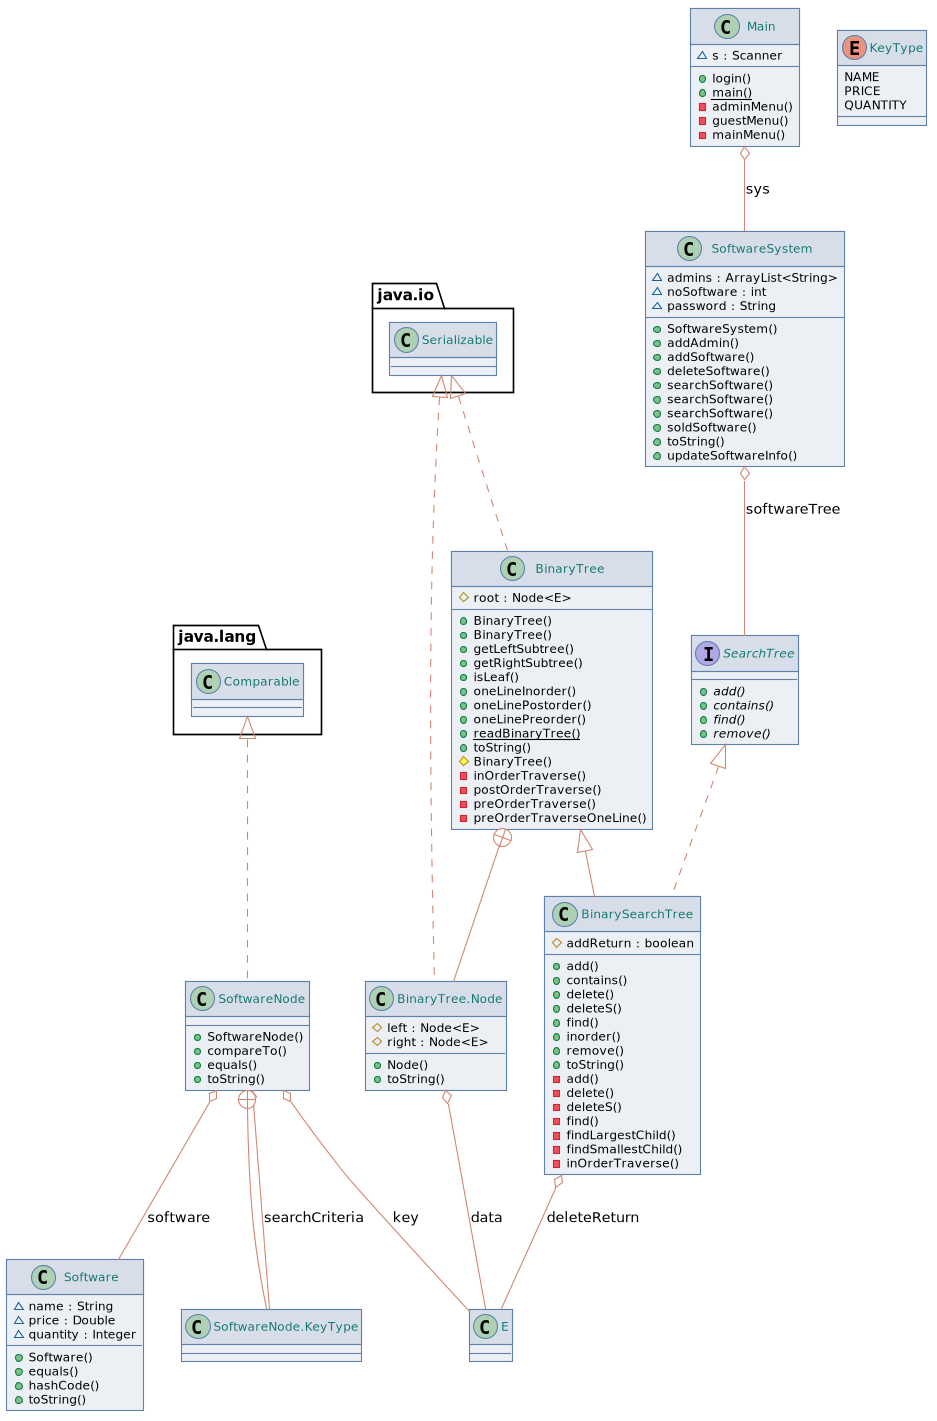

The diagram above was rendered by PlantUML. Its source (embedded in the PNG):
@startuml
skinparam shadowing false
skinparam classfontcolor 157a6e
skinparam classfontsize 11
skinparam classbackgroundcolor eceff4
skinparam classbordercolor 5e81ac
skinparam classborderthickness 1
skinparam classheaderbackgroundcolor d8dee9
skinparam arrowcolor d08770


    class BinarySearchTree {
        # addReturn : boolean
        + add()
        + contains()
        + delete()
        + deleteS()
        + find()
        + inorder()
        + remove()
        + toString()
        - add()
        - delete()
        - deleteS()
        - find()
        - findLargestChild()
        - findSmallestChild()
        - inOrderTraverse()
    }



    class BinaryTree {
        # root : Node<E>
        + BinaryTree()
        + BinaryTree()
        + getLeftSubtree()
        + getRightSubtree()
        + isLeaf()
        + oneLineInorder()
        + oneLinePostorder()
        + oneLinePreorder()
        {static} + readBinaryTree()
        + toString()
        # BinaryTree()
        - inOrderTraverse()
        - postOrderTraverse()
        - preOrderTraverse()
        - preOrderTraverseOneLine()
    }

  

    class BinaryTree.Node {
        # left : Node<E>
        # right : Node<E>
        + Node()
        + toString()
    }


    class Main {
        ~ s : Scanner
        + login()
        {static} + main()
        - adminMenu()
        - guestMenu()
        - mainMenu()
    }


    interface SearchTree {
        {abstract} + add()
        {abstract} + contains()
        {abstract} + find()
        {abstract} + remove()
    }


    class Software {
        ~ name : String
        ~ price : Double
        ~ quantity : Integer
        + Software()
        + equals()
        + hashCode()
        + toString()
    }


    class SoftwareNode {
        + SoftwareNode()
        + compareTo()
        + equals()
        + toString()
  }
  

    enum KeyType {
      NAME
      PRICE
      QUANTITY
    }


    class SoftwareSystem {
        ~ admins : ArrayList<String>
        ~ noSoftware : int
        ~ password : String
        + SoftwareSystem()
        + addAdmin()
        + addSoftware()
        + deleteSoftware()
        + searchSoftware()
        + searchSoftware()
        + searchSoftware()
        + soldSoftware()
        + toString()
        + updateSoftwareInfo()
    }


  BinarySearchTree .up.|> SearchTree
  BinarySearchTree -up-|> BinaryTree
  BinarySearchTree o-- E : deleteReturn
  BinaryTree .up.|> java.io.Serializable
  BinaryTree +-down- BinaryTree.Node
  BinaryTree.Node .up.|> java.io.Serializable
  BinaryTree.Node o-- E : data
  Main o-- SoftwareSystem : sys
  SoftwareNode .up.|> java.lang.Comparable
  SoftwareNode o-- E : key
  SoftwareNode o-- SoftwareNode.KeyType : searchCriteria
  SoftwareNode o-- Software : software
  SoftwareNode +-down- SoftwareNode.KeyType
  SoftwareSystem o-- SearchTree : softwareTree




@enduml